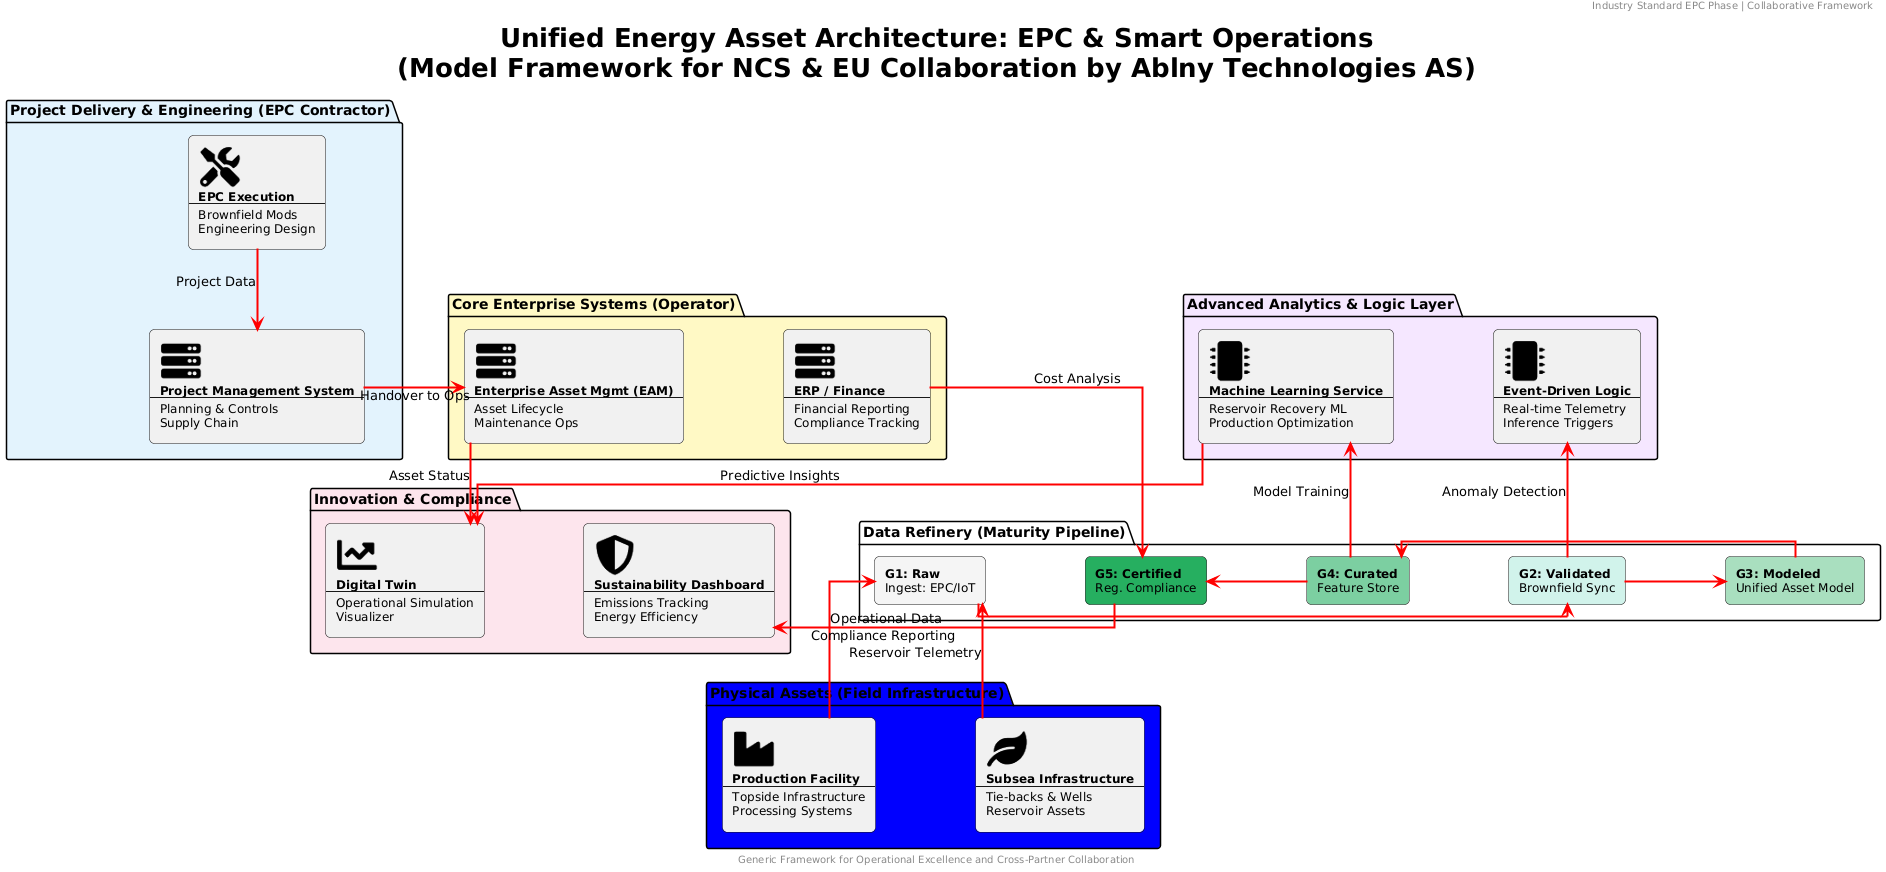

The diagram above was rendered by PlantUML. Its source (embedded in the PNG):
@startuml
!include <tupadr3/common>
!include <tupadr3/font-awesome-5/shield_alt>
!include <tupadr3/font-awesome-5/server>
!include <tupadr3/font-awesome-5/database>
!include <tupadr3/font-awesome-5/chart_line>
!include <tupadr3/font-awesome-5/leaf>
!include <tupadr3/font-awesome-5/industry>
!include <tupadr3/font-awesome-5/microchip>
!include <tupadr3/font-awesome-5/tools>

skinparam defaultFontName "Segoe UI"
skinparam linetype ortho
skinparam nodesep 100
skinparam ranksep 80
skinparam titleFontSize 26
skinparam shadowing false

skinparam rectangle {
    RoundCorner 10
    FontSize 12
}

skinparam arrow {
    Thickness 2
    Color #red
}

title "Unified Energy Asset Architecture: EPC & Smart Operations\n(Model Framework for NCS & EU Collaboration by Ablny Technologies AS)"

header "Industry Standard EPC Phase | Collaborative Framework"

package "Project Delivery & Engineering (EPC Contractor)" #E3F2FD {
    rectangle "<$tools>\n**EPC Execution**\n----\nBrownfield Mods\nEngineering Design" as EPC
    rectangle "<$server>\n**Project Management System**\n----\nPlanning & Controls\nSupply Chain" as PROJ_MGMT
}

package "Advanced Analytics & Logic Layer" #F5E6FF {
    rectangle "<$microchip>\n**Machine Learning Service**\n----\nReservoir Recovery ML\nProduction Optimization" as ML_ENGINE
    rectangle "<$microchip>\n**Event-Driven Logic**\n----\nReal-time Telemetry\nInference Triggers" as LOGIC
}

package "Data Refinery (Maturity Pipeline)" #FFFFFF {
    rectangle "**G1: Raw**\nIngest: EPC/IoT" as G1 #F4F4F4
    rectangle "**G2: Validated**\nBrownfield Sync" as G2 #D1F2EB
    rectangle "**G3: Modeled**\nUnified Asset Model" as G3 #A9DFBF
    rectangle "**G4: Curated**\nFeature Store" as G4 #7DCEA0
    rectangle "**G5: Certified**\nReg. Compliance" as G5 #27AE60
}

package "Core Enterprise Systems (Operator)" #FFF9C4 {
    rectangle "<$server>\n**Enterprise Asset Mgmt (EAM)**\n----\nAsset Lifecycle\nMaintenance Ops" as EAM
    rectangle "<$server>\n**ERP / Finance**\n----\nFinancial Reporting\nCompliance Tracking" as ERP
}

package "Physical Assets (Field Infrastructure)" #Blue {
    rectangle "<$industry>\n**Production Facility**\n----\nTopside Infrastructure\nProcessing Systems" as FIELD
    rectangle "<$leaf>\n**Subsea Infrastructure**\n----\nTie-backs & Wells\nReservoir Assets" as SUBSEA
}

package "Innovation & Compliance" #FCE4EC {
    rectangle "<$chart_line>\n**Digital Twin**\n----\nOperational Simulation\nVisualizer" as TWIN
    rectangle "<$shield_alt>\n**Sustainability Dashboard**\n----\nEmissions Tracking\nEnergy Efficiency" as ESG
}

' Relations
EPC -down-> PROJ_MGMT : Project Data
PROJ_MGMT -right-> EAM : Handover to Ops

FIELD -up-> G1 : Operational Data
SUBSEA -up-> G1 : Reservoir Telemetry

G1 -> G2
G2 -> G3
G3 -> G4
G4 -> G5

G4 -up-> ML_ENGINE : Model Training
G2 -up-> LOGIC : Anomaly Detection
ML_ENGINE -down-> TWIN : Predictive Insights
G5 -right-> ESG : Compliance Reporting

EAM -right-> TWIN : Asset Status
ERP -down-> G5 : Cost Analysis

footer "Generic Framework for Operational Excellence and Cross-Partner Collaboration"
@enduml